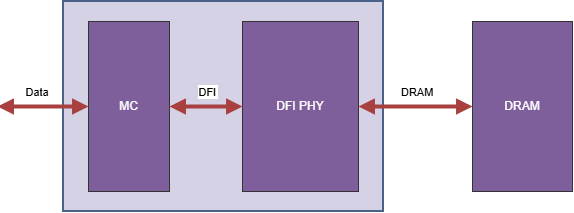

The diagram above was exported from draw.io. Its source (the exported page's mxGraphModel, read from the mxfile embedded in the PNG):
<mxGraphModel dx="638" dy="1490" grid="1" gridSize="10" guides="1" tooltips="1" connect="1" arrows="1" fold="1" page="1" pageScale="1" pageWidth="850" pageHeight="1100" math="0" shadow="0">
  <root>
    <mxCell id="0" />
    <mxCell id="1" parent="0" />
    <mxCell id="2" parent="1" style="whiteSpace=wrap;strokeWidth=2;fillColor=#d6d2e6;strokeColor=#4a628a;fontColor=light-dark(#333333,#cccccc);" value="" vertex="1">
      <mxGeometry height="210" width="320" x="106" y="-20" as="geometry" />
    </mxCell>
    <mxCell id="4" parent="1" style="whiteSpace=wrap;strokeWidth=1;fillColor=#7e5e9b;strokeColor=#333333;fontColor=#ffffff;" value="MC" vertex="1">
      <mxGeometry height="170" width="81" x="131" as="geometry" />
    </mxCell>
    <mxCell id="5" parent="1" style="whiteSpace=wrap;strokeWidth=1;fillColor=#7e5e9b;strokeColor=#333333;fontColor=#ffffff;" value="DFI PHY" vertex="1">
      <mxGeometry height="170" width="116" x="285" as="geometry" />
    </mxCell>
    <mxCell id="6" parent="1" style="whiteSpace=wrap;strokeWidth=1;fillColor=#7e5e9b;strokeColor=#333333;fontColor=#ffffff;" value="DRAM" vertex="1">
      <mxGeometry height="170" width="100" x="515" as="geometry" />
    </mxCell>
    <mxCell id="7" edge="1" parent="1" style="curved=1;startArrow=block;endArrow=block;strokeWidth=3;strokeColor=#a84040;strokeWidth=4;fillColor=none;;entryX=0;entryY=0.5;" target="4" value="Data">
      <mxGeometry relative="1" x="-0.1209" y="15" as="geometry">
        <mxPoint as="offset" />
        <Array as="points" />
        <mxPoint x="40" y="85" as="sourcePoint" />
      </mxGeometry>
    </mxCell>
    <mxCell id="8" edge="1" parent="1" source="4" style="curved=1;startArrow=block;endArrow=block;strokeWidth=3;strokeColor=#a84040;strokeWidth=4;fillColor=none;;exitX=1;exitY=0.5;entryX=0;entryY=0.5;" target="5" value="DFI">
      <mxGeometry relative="1" x="0.0411" y="15" as="geometry">
        <mxPoint as="offset" />
        <Array as="points" />
      </mxGeometry>
    </mxCell>
    <mxCell id="9" edge="1" parent="1" source="5" style="curved=1;startArrow=block;endArrow=block;strokeWidth=3;strokeColor=#a84040;strokeWidth=4;fillColor=none;;exitX=1;exitY=0.5;entryX=0;entryY=0.5;" target="6" value="DRAM">
      <mxGeometry relative="1" x="0.0351" y="15" as="geometry">
        <mxPoint as="offset" />
        <Array as="points" />
      </mxGeometry>
    </mxCell>
  </root>
</mxGraphModel>